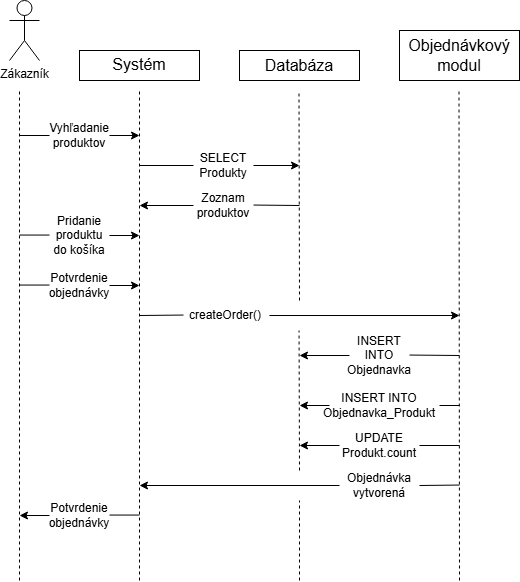

The diagram above was exported from draw.io. Its source (the exported page's mxGraphModel, read from the mxfile embedded in the PNG):
<mxGraphModel dx="909" dy="527" grid="1" gridSize="10" guides="1" tooltips="1" connect="1" arrows="1" fold="1" page="1" pageScale="1" pageWidth="827" pageHeight="1169" math="0" shadow="0">
  <root>
    <mxCell id="0" />
    <mxCell id="1" parent="0" />
    <mxCell id="e7uU1OEAdQg717tTWWwk-2" parent="1" style="shape=umlActor;verticalLabelPosition=bottom;verticalAlign=top;html=1;outlineConnect=0;" value="Zákazník" vertex="1">
      <mxGeometry height="60" width="30" x="170" y="120" as="geometry" />
    </mxCell>
    <mxCell id="e7uU1OEAdQg717tTWWwk-3" parent="1" style="rounded=0;whiteSpace=wrap;html=1;" value="&lt;div style=&quot;line-height: 170%;&quot;&gt;&lt;font style=&quot;font-size: 16px;&quot;&gt;Systém&lt;/font&gt;&lt;/div&gt;" vertex="1">
      <mxGeometry height="30" width="120" x="240" y="170" as="geometry" />
    </mxCell>
    <mxCell id="e7uU1OEAdQg717tTWWwk-4" parent="1" style="rounded=0;whiteSpace=wrap;html=1;" value="&lt;font style=&quot;font-size: 16px;&quot;&gt;Objednávkový&lt;br&gt;modul&lt;/font&gt;" vertex="1">
      <mxGeometry height="50" width="120" x="560" y="150" as="geometry" />
    </mxCell>
    <mxCell id="e7uU1OEAdQg717tTWWwk-7" parent="1" style="rounded=0;whiteSpace=wrap;html=1;" value="&lt;font style=&quot;font-size: 16px;&quot;&gt;Databáza&lt;/font&gt;" vertex="1">
      <mxGeometry height="30" width="120" x="400" y="170" as="geometry" />
    </mxCell>
    <mxCell id="e7uU1OEAdQg717tTWWwk-8" edge="1" parent="1" style="endArrow=none;dashed=1;html=1;rounded=0;" value="">
      <mxGeometry height="50" relative="1" width="50" as="geometry">
        <mxPoint x="180" y="700" as="sourcePoint" />
        <mxPoint x="180" y="210" as="targetPoint" />
      </mxGeometry>
    </mxCell>
    <mxCell id="e7uU1OEAdQg717tTWWwk-9" edge="1" parent="1" style="endArrow=none;dashed=1;html=1;rounded=0;" value="">
      <mxGeometry height="50" relative="1" width="50" as="geometry">
        <mxPoint x="300" y="700" as="sourcePoint" />
        <mxPoint x="300" y="210" as="targetPoint" />
      </mxGeometry>
    </mxCell>
    <mxCell id="e7uU1OEAdQg717tTWWwk-10" edge="1" parent="1" style="endArrow=none;dashed=1;html=1;rounded=0;" value="">
      <mxGeometry height="50" relative="1" width="50" as="geometry">
        <mxPoint x="620" y="700" as="sourcePoint" />
        <mxPoint x="619.5" y="210" as="targetPoint" />
      </mxGeometry>
    </mxCell>
    <mxCell id="e7uU1OEAdQg717tTWWwk-11" edge="1" parent="1" style="endArrow=none;dashed=1;html=1;rounded=0;" value="">
      <mxGeometry height="50" relative="1" width="50" as="geometry">
        <mxPoint x="460" y="420" as="sourcePoint" />
        <mxPoint x="459.5" y="210" as="targetPoint" />
      </mxGeometry>
    </mxCell>
    <mxCell id="e7uU1OEAdQg717tTWWwk-34" edge="1" parent="1" source="e7uU1OEAdQg717tTWWwk-13" style="edgeStyle=orthogonalEdgeStyle;rounded=0;orthogonalLoop=1;jettySize=auto;html=1;">
      <mxGeometry relative="1" as="geometry">
        <mxPoint x="300" y="255" as="targetPoint" />
      </mxGeometry>
    </mxCell>
    <mxCell id="e7uU1OEAdQg717tTWWwk-13" parent="1" style="text;html=1;whiteSpace=wrap;strokeColor=none;fillColor=none;align=center;verticalAlign=middle;rounded=0;" value="Vyhľadanie produktov" vertex="1">
      <mxGeometry height="30" width="60" x="210" y="240" as="geometry" />
    </mxCell>
    <mxCell id="e7uU1OEAdQg717tTWWwk-35" edge="1" parent="1" source="e7uU1OEAdQg717tTWWwk-16" style="edgeStyle=orthogonalEdgeStyle;rounded=0;orthogonalLoop=1;jettySize=auto;html=1;">
      <mxGeometry relative="1" as="geometry">
        <mxPoint x="460" y="285" as="targetPoint" />
      </mxGeometry>
    </mxCell>
    <mxCell id="e7uU1OEAdQg717tTWWwk-16" parent="1" style="text;html=1;whiteSpace=wrap;strokeColor=none;fillColor=none;align=center;verticalAlign=middle;rounded=0;" value="SELECT Produkty" vertex="1">
      <mxGeometry height="30" width="60" x="354" y="270" as="geometry" />
    </mxCell>
    <mxCell id="e7uU1OEAdQg717tTWWwk-36" edge="1" parent="1" source="e7uU1OEAdQg717tTWWwk-20" style="edgeStyle=orthogonalEdgeStyle;rounded=0;orthogonalLoop=1;jettySize=auto;html=1;">
      <mxGeometry relative="1" as="geometry">
        <mxPoint x="300" y="325" as="targetPoint" />
      </mxGeometry>
    </mxCell>
    <mxCell id="e7uU1OEAdQg717tTWWwk-20" parent="1" style="text;html=1;whiteSpace=wrap;strokeColor=none;fillColor=none;align=center;verticalAlign=middle;rounded=0;" value="Zoznam produktov" vertex="1">
      <mxGeometry height="30" width="60" x="354" y="310" as="geometry" />
    </mxCell>
    <mxCell id="e7uU1OEAdQg717tTWWwk-37" edge="1" parent="1" source="e7uU1OEAdQg717tTWWwk-21" style="edgeStyle=orthogonalEdgeStyle;rounded=0;orthogonalLoop=1;jettySize=auto;html=1;">
      <mxGeometry relative="1" as="geometry">
        <mxPoint x="300" y="355" as="targetPoint" />
      </mxGeometry>
    </mxCell>
    <mxCell id="e7uU1OEAdQg717tTWWwk-21" parent="1" style="text;html=1;whiteSpace=wrap;strokeColor=none;fillColor=none;align=center;verticalAlign=middle;rounded=0;" value="Pridanie produktu do košíka" vertex="1">
      <mxGeometry height="30" width="60" x="210" y="340" as="geometry" />
    </mxCell>
    <mxCell id="e7uU1OEAdQg717tTWWwk-39" edge="1" parent="1" source="e7uU1OEAdQg717tTWWwk-23" style="edgeStyle=orthogonalEdgeStyle;rounded=0;orthogonalLoop=1;jettySize=auto;html=1;">
      <mxGeometry relative="1" as="geometry">
        <mxPoint x="300" y="405" as="targetPoint" />
      </mxGeometry>
    </mxCell>
    <mxCell id="e7uU1OEAdQg717tTWWwk-23" parent="1" style="text;html=1;whiteSpace=wrap;strokeColor=none;fillColor=none;align=center;verticalAlign=middle;rounded=0;" value="Potvrdenie objednávky" vertex="1">
      <mxGeometry height="30" width="60" x="210" y="390" as="geometry" />
    </mxCell>
    <mxCell id="e7uU1OEAdQg717tTWWwk-41" edge="1" parent="1" style="edgeStyle=orthogonalEdgeStyle;rounded=0;orthogonalLoop=1;jettySize=auto;html=1;">
      <mxGeometry relative="1" as="geometry">
        <mxPoint x="430" y="435" as="sourcePoint" />
        <mxPoint x="620" y="435" as="targetPoint" />
      </mxGeometry>
    </mxCell>
    <mxCell id="e7uU1OEAdQg717tTWWwk-24" parent="1" style="text;html=1;whiteSpace=wrap;strokeColor=none;fillColor=none;align=center;verticalAlign=middle;rounded=0;" value="createOrder()" vertex="1">
      <mxGeometry height="30" width="60" x="356" y="420" as="geometry" />
    </mxCell>
    <mxCell id="e7uU1OEAdQg717tTWWwk-25" edge="1" parent="1" style="endArrow=none;dashed=1;html=1;rounded=0;" value="">
      <mxGeometry height="50" relative="1" width="50" as="geometry">
        <mxPoint x="460" y="590" as="sourcePoint" />
        <mxPoint x="459.55" y="450" as="targetPoint" />
      </mxGeometry>
    </mxCell>
    <mxCell id="e7uU1OEAdQg717tTWWwk-42" edge="1" parent="1" source="e7uU1OEAdQg717tTWWwk-26" style="edgeStyle=orthogonalEdgeStyle;rounded=0;orthogonalLoop=1;jettySize=auto;html=1;">
      <mxGeometry relative="1" as="geometry">
        <mxPoint x="460" y="475" as="targetPoint" />
      </mxGeometry>
    </mxCell>
    <mxCell id="e7uU1OEAdQg717tTWWwk-26" parent="1" style="text;html=1;whiteSpace=wrap;strokeColor=none;fillColor=none;align=center;verticalAlign=middle;rounded=0;" value="INSERT INTO Objednavka" vertex="1">
      <mxGeometry height="30" width="60" x="510" y="460" as="geometry" />
    </mxCell>
    <mxCell id="e7uU1OEAdQg717tTWWwk-43" edge="1" parent="1" style="edgeStyle=orthogonalEdgeStyle;rounded=0;orthogonalLoop=1;jettySize=auto;html=1;">
      <mxGeometry relative="1" as="geometry">
        <mxPoint x="490" y="525" as="sourcePoint" />
        <mxPoint x="460" y="525" as="targetPoint" />
      </mxGeometry>
    </mxCell>
    <mxCell id="e7uU1OEAdQg717tTWWwk-27" parent="1" style="text;html=1;whiteSpace=wrap;strokeColor=none;fillColor=none;align=center;verticalAlign=middle;rounded=0;" value="INSERT INTO Objedna&lt;span style=&quot;background-color: transparent; color: light-dark(rgb(0, 0, 0), rgb(255, 255, 255));&quot;&gt;vka_Produkt&lt;/span&gt;" vertex="1">
      <mxGeometry height="30" width="60" x="510" y="510" as="geometry" />
    </mxCell>
    <mxCell id="e7uU1OEAdQg717tTWWwk-44" edge="1" parent="1" style="edgeStyle=orthogonalEdgeStyle;rounded=0;orthogonalLoop=1;jettySize=auto;html=1;">
      <mxGeometry relative="1" as="geometry">
        <mxPoint x="500" y="565" as="sourcePoint" />
        <mxPoint x="460" y="565" as="targetPoint" />
      </mxGeometry>
    </mxCell>
    <mxCell id="e7uU1OEAdQg717tTWWwk-28" parent="1" style="text;html=1;whiteSpace=wrap;strokeColor=none;fillColor=none;align=center;verticalAlign=middle;rounded=0;" value="UPDATE Produkt.count" vertex="1">
      <mxGeometry height="30" width="60" x="510" y="550" as="geometry" />
    </mxCell>
    <mxCell id="e7uU1OEAdQg717tTWWwk-45" edge="1" parent="1" style="edgeStyle=orthogonalEdgeStyle;rounded=0;orthogonalLoop=1;jettySize=auto;html=1;">
      <mxGeometry relative="1" as="geometry">
        <mxPoint x="500" y="605" as="sourcePoint" />
        <mxPoint x="300" y="605" as="targetPoint" />
      </mxGeometry>
    </mxCell>
    <mxCell id="e7uU1OEAdQg717tTWWwk-29" parent="1" style="text;html=1;whiteSpace=wrap;strokeColor=none;fillColor=none;align=center;verticalAlign=middle;rounded=0;" value="Objednávka vytvorená" vertex="1">
      <mxGeometry height="30" width="60" x="510" y="590" as="geometry" />
    </mxCell>
    <mxCell id="e7uU1OEAdQg717tTWWwk-30" edge="1" parent="1" style="endArrow=none;dashed=1;html=1;rounded=0;" value="">
      <mxGeometry height="50" relative="1" width="50" as="geometry">
        <mxPoint x="460" y="700" as="sourcePoint" />
        <mxPoint x="460" y="620" as="targetPoint" />
      </mxGeometry>
    </mxCell>
    <mxCell id="e7uU1OEAdQg717tTWWwk-46" edge="1" parent="1" source="e7uU1OEAdQg717tTWWwk-31" style="edgeStyle=orthogonalEdgeStyle;rounded=0;orthogonalLoop=1;jettySize=auto;html=1;">
      <mxGeometry relative="1" as="geometry">
        <mxPoint x="180" y="635" as="targetPoint" />
      </mxGeometry>
    </mxCell>
    <mxCell id="e7uU1OEAdQg717tTWWwk-31" parent="1" style="text;html=1;whiteSpace=wrap;strokeColor=none;fillColor=none;align=center;verticalAlign=middle;rounded=0;" value="Potvrdenie objednávky" vertex="1">
      <mxGeometry height="30" width="60" x="210" y="620" as="geometry" />
    </mxCell>
    <mxCell id="e7uU1OEAdQg717tTWWwk-47" edge="1" parent="1" source="e7uU1OEAdQg717tTWWwk-13" style="endArrow=none;html=1;rounded=0;exitX=0;exitY=0.5;exitDx=0;exitDy=0;" value="">
      <mxGeometry height="50" relative="1" width="50" as="geometry">
        <mxPoint x="270" y="500" as="sourcePoint" />
        <mxPoint x="180" y="255" as="targetPoint" />
      </mxGeometry>
    </mxCell>
    <mxCell id="e7uU1OEAdQg717tTWWwk-48" edge="1" parent="1" style="endArrow=none;html=1;rounded=0;exitX=0;exitY=0.5;exitDx=0;exitDy=0;" value="">
      <mxGeometry height="50" relative="1" width="50" as="geometry">
        <mxPoint x="210" y="354.55" as="sourcePoint" />
        <mxPoint x="180" y="354.55" as="targetPoint" />
      </mxGeometry>
    </mxCell>
    <mxCell id="e7uU1OEAdQg717tTWWwk-49" edge="1" parent="1" style="endArrow=none;html=1;rounded=0;exitX=0;exitY=0.5;exitDx=0;exitDy=0;" value="">
      <mxGeometry height="50" relative="1" width="50" as="geometry">
        <mxPoint x="210" y="404.55" as="sourcePoint" />
        <mxPoint x="180" y="404.55" as="targetPoint" />
      </mxGeometry>
    </mxCell>
    <mxCell id="e7uU1OEAdQg717tTWWwk-50" edge="1" parent="1" style="endArrow=none;html=1;rounded=0;exitX=0;exitY=0.5;exitDx=0;exitDy=0;" value="">
      <mxGeometry height="50" relative="1" width="50" as="geometry">
        <mxPoint x="300" y="634.55" as="sourcePoint" />
        <mxPoint x="270" y="634.55" as="targetPoint" />
      </mxGeometry>
    </mxCell>
    <mxCell id="e7uU1OEAdQg717tTWWwk-51" edge="1" parent="1" source="e7uU1OEAdQg717tTWWwk-16" style="endArrow=none;html=1;rounded=0;exitX=0;exitY=0.5;exitDx=0;exitDy=0;" value="">
      <mxGeometry height="50" relative="1" width="50" as="geometry">
        <mxPoint x="340" y="290" as="sourcePoint" />
        <mxPoint x="300" y="285" as="targetPoint" />
      </mxGeometry>
    </mxCell>
    <mxCell id="e7uU1OEAdQg717tTWWwk-52" edge="1" parent="1" style="endArrow=none;html=1;rounded=0;" value="">
      <mxGeometry height="50" relative="1" width="50" as="geometry">
        <mxPoint x="460" y="325" as="sourcePoint" />
        <mxPoint x="414" y="324.55" as="targetPoint" />
      </mxGeometry>
    </mxCell>
    <mxCell id="e7uU1OEAdQg717tTWWwk-53" edge="1" parent="1" style="endArrow=none;html=1;rounded=0;exitX=0;exitY=0.5;exitDx=0;exitDy=0;" value="">
      <mxGeometry height="50" relative="1" width="50" as="geometry">
        <mxPoint x="344" y="434.55" as="sourcePoint" />
        <mxPoint x="300" y="435" as="targetPoint" />
      </mxGeometry>
    </mxCell>
    <mxCell id="e7uU1OEAdQg717tTWWwk-54" edge="1" parent="1" style="endArrow=none;html=1;rounded=0;" value="">
      <mxGeometry height="50" relative="1" width="50" as="geometry">
        <mxPoint x="620" y="475" as="sourcePoint" />
        <mxPoint x="570" y="474.55" as="targetPoint" />
      </mxGeometry>
    </mxCell>
    <mxCell id="e7uU1OEAdQg717tTWWwk-55" edge="1" parent="1" style="endArrow=none;html=1;rounded=0;" value="">
      <mxGeometry height="50" relative="1" width="50" as="geometry">
        <mxPoint x="620" y="525" as="sourcePoint" />
        <mxPoint x="600" y="525" as="targetPoint" />
      </mxGeometry>
    </mxCell>
    <mxCell id="e7uU1OEAdQg717tTWWwk-56" edge="1" parent="1" style="endArrow=none;html=1;rounded=0;" value="">
      <mxGeometry height="50" relative="1" width="50" as="geometry">
        <mxPoint x="620" y="565" as="sourcePoint" />
        <mxPoint x="580" y="565" as="targetPoint" />
      </mxGeometry>
    </mxCell>
    <mxCell id="e7uU1OEAdQg717tTWWwk-57" edge="1" parent="1" style="endArrow=none;html=1;rounded=0;" value="">
      <mxGeometry height="50" relative="1" width="50" as="geometry">
        <mxPoint x="620" y="604.55" as="sourcePoint" />
        <mxPoint x="580" y="605" as="targetPoint" />
      </mxGeometry>
    </mxCell>
  </root>
</mxGraphModel>